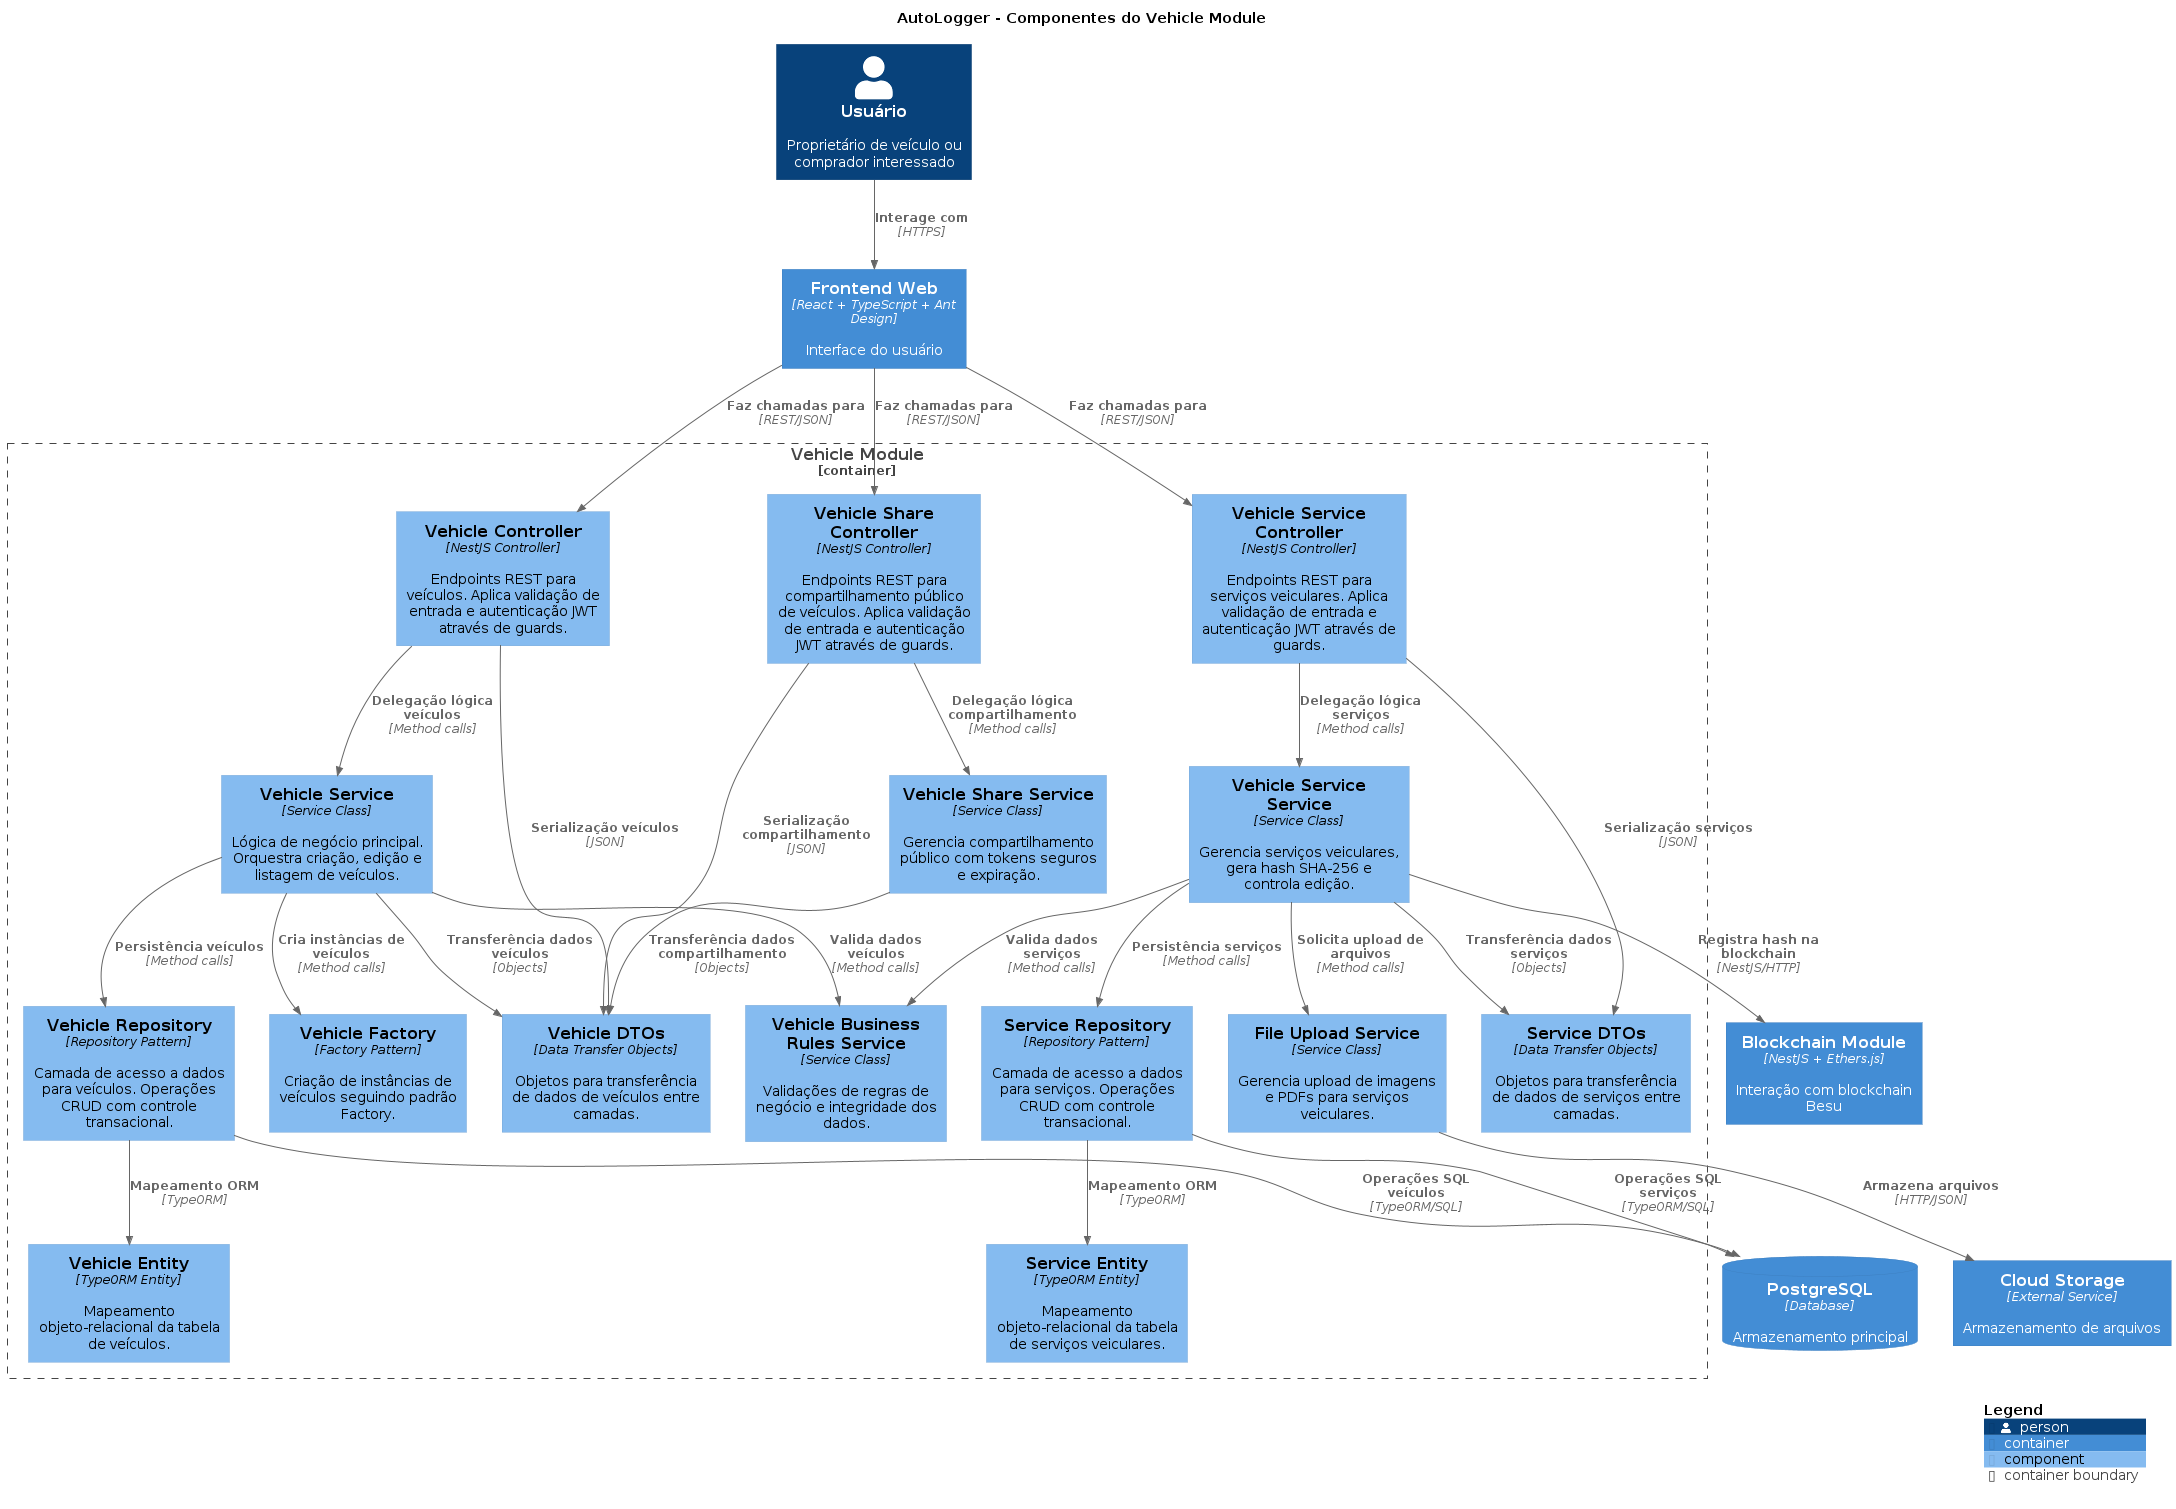

The diagram above was rendered by PlantUML. Its source (embedded in the PNG):
@startuml c4_level3
!includeurl https://raw.githubusercontent.com/plantuml-stdlib/C4-PlantUML/master/C4_Component.puml

title AutoLogger - Componentes do Vehicle Module

LAYOUT_TOP_DOWN()

Person(user, "Usuário", "Proprietário de veículo ou comprador interessado")
Container(frontend, "Frontend Web", "React + TypeScript + Ant Design", "Interface do usuário")
Container(blockchain_module, "Blockchain Module", "NestJS + Ethers.js", "Interação com blockchain Besu")
Container(storage_ext, "Cloud Storage", "External Service", "Armazenamento de arquivos")
ContainerDb(database, "PostgreSQL", "Database", "Armazenamento principal")

Container_Boundary(vehicle_module, "Vehicle Module") {
    Component(vehicle_controller, "Vehicle Controller", "NestJS Controller", "Endpoints REST para veículos. Aplica validação de entrada e autenticação JWT através de guards.")
    
    Component(vehicle_service_controller, "Vehicle Service Controller", "NestJS Controller", "Endpoints REST para serviços veiculares. Aplica validação de entrada e autenticação JWT através de guards.")
    
    Component(vehicle_share_controller, "Vehicle Share Controller", "NestJS Controller", "Endpoints REST para compartilhamento público de veículos. Aplica validação de entrada e autenticação JWT através de guards.")
    
    Component(vehicle_service, "Vehicle Service", "Service Class", "Lógica de negócio principal. Orquestra criação, edição e listagem de veículos.")
    
    Component(service_service, "Vehicle Service Service", "Service Class", "Gerencia serviços veiculares, gera hash SHA-256 e controla edição.")
    
    Component(vehicle_share_service, "Vehicle Share Service", "Service Class", "Gerencia compartilhamento público com tokens seguros e expiração.")
    
    Component(file_upload_service, "File Upload Service", "Service Class", "Gerencia upload de imagens e PDFs para serviços veiculares.")
    
    Component(validation_service, "Vehicle Business Rules Service", "Service Class", "Validações de regras de negócio e integridade dos dados.")
    
    Component(vehicle_factory, "Vehicle Factory", "Factory Pattern", "Criação de instâncias de veículos seguindo padrão Factory.")
    
    Component(vehicle_repository, "Vehicle Repository", "Repository Pattern", "Camada de acesso a dados para veículos. Operações CRUD com controle transacional.")
    
    Component(service_repository, "Service Repository", "Repository Pattern", "Camada de acesso a dados para serviços. Operações CRUD com controle transacional.")
    
    Component(vehicle_dto, "Vehicle DTOs", "Data Transfer Objects", "Objetos para transferência de dados de veículos entre camadas.")
    
    Component(service_dto, "Service DTOs", "Data Transfer Objects", "Objetos para transferência de dados de serviços entre camadas.")
    
    Component(vehicle_entity, "Vehicle Entity", "TypeORM Entity", "Mapeamento objeto-relacional da tabela de veículos.")
    
    Component(service_entity, "Service Entity", "TypeORM Entity", "Mapeamento objeto-relacional da tabela de serviços veiculares.")
}

Rel(user, frontend, "Interage com", "HTTPS")
Rel(frontend, vehicle_controller, "Faz chamadas para", "REST/JSON")
Rel(frontend, vehicle_service_controller, "Faz chamadas para", "REST/JSON")
Rel(frontend, vehicle_share_controller, "Faz chamadas para", "REST/JSON")

Rel(vehicle_controller, vehicle_service, "Delegação lógica veículos", "Method calls")
Rel(vehicle_service_controller, service_service, "Delegação lógica serviços", "Method calls")
Rel(vehicle_share_controller, vehicle_share_service, "Delegação lógica compartilhamento", "Method calls")

Rel(vehicle_service, validation_service, "Valida dados veículos", "Method calls")
Rel(service_service, validation_service, "Valida dados serviços", "Method calls")
Rel(vehicle_service, vehicle_factory, "Cria instâncias de veículos", "Method calls")

Rel(vehicle_service, vehicle_repository, "Persistência veículos", "Method calls")
Rel(service_service, service_repository, "Persistência serviços", "Method calls")
Rel(service_service, file_upload_service, "Solicita upload de arquivos", "Method calls")
Rel(file_upload_service, storage_ext, "Armazena arquivos", "HTTP/JSON")

Rel(service_service, blockchain_module, "Registra hash na blockchain", "NestJS/HTTP")

Rel(vehicle_repository, vehicle_entity, "Mapeamento ORM", "TypeORM")
Rel(service_repository, service_entity, "Mapeamento ORM", "TypeORM")
Rel(vehicle_repository, database, "Operações SQL veículos", "TypeORM/SQL")
Rel(service_repository, database, "Operações SQL serviços", "TypeORM/SQL")

Rel(vehicle_controller, vehicle_dto, "Serialização veículos", "JSON")
Rel(vehicle_service_controller, service_dto, "Serialização serviços", "JSON")
Rel(vehicle_share_controller, vehicle_dto, "Serialização compartilhamento", "JSON")
Rel(vehicle_service, vehicle_dto, "Transferência dados veículos", "Objects")
Rel(service_service, service_dto, "Transferência dados serviços", "Objects")
Rel(vehicle_share_service, vehicle_dto, "Transferência dados compartilhamento", "Objects")

SHOW_LEGEND()
@enduml